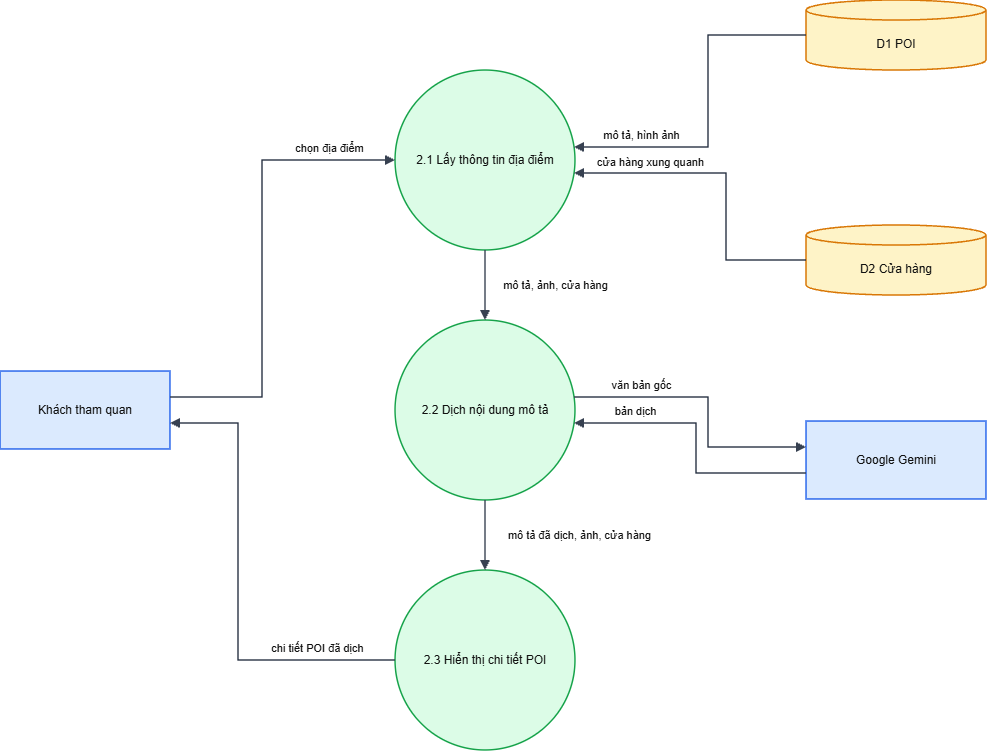

The diagram above was exported from draw.io. Its source (the exported page's mxGraphModel, read from the mxfile embedded in the PNG):
<mxGraphModel dx="1453" dy="793" grid="1" gridSize="10" guides="1" tooltips="1" connect="1" arrows="1" fold="1" page="1" pageScale="1" pageWidth="1654" pageHeight="1169" math="0" shadow="0">
  <root>
    <mxCell id="0" />
    <mxCell id="1" parent="0" />
    <mxCell id="KH" parent="1" style="whiteSpace=wrap;html=1;fontSize=12;fontColor=#111111;strokeWidth=1.5;rounded=0;fillColor=#dbeafe;strokeColor=#2563eb;" value="Khách tham quan" vertex="1">
      <mxGeometry height="78" width="170" x="40" y="411" as="geometry" />
    </mxCell>
    <mxCell id="a" parent="1" style="whiteSpace=wrap;html=1;fontSize=12;fontColor=#111111;strokeWidth=1.5;ellipse;fillColor=#dcfce7;strokeColor=#16a34a;" value="2.1 Lấy thông tin địa điểm" vertex="1">
      <mxGeometry height="180" width="180" x="435" y="110" as="geometry" />
    </mxCell>
    <mxCell id="b" parent="1" style="whiteSpace=wrap;html=1;fontSize=12;fontColor=#111111;strokeWidth=1.5;ellipse;fillColor=#dcfce7;strokeColor=#16a34a;" value="2.2 Dịch nội dung mô tả" vertex="1">
      <mxGeometry height="180" width="180" x="435" y="360" as="geometry" />
    </mxCell>
    <mxCell id="c" parent="1" style="whiteSpace=wrap;html=1;fontSize=12;fontColor=#111111;strokeWidth=1.5;ellipse;fillColor=#dcfce7;strokeColor=#16a34a;" value="2.3 Hiển thị chi tiết POI" vertex="1">
      <mxGeometry height="180" width="180" x="435" y="610" as="geometry" />
    </mxCell>
    <mxCell id="D1" parent="1" style="whiteSpace=wrap;html=1;fontSize=12;fontColor=#111111;strokeWidth=1.5;shape=cylinder3;boundedLbl=1;backgroundOutline=1;size=10;fillColor=#fef3c7;strokeColor=#d97706;" value="D1 POI" vertex="1">
      <mxGeometry height="70" width="180" x="846" y="40" as="geometry" />
    </mxCell>
    <mxCell id="D2" parent="1" style="whiteSpace=wrap;html=1;fontSize=12;fontColor=#111111;strokeWidth=1.5;shape=cylinder3;boundedLbl=1;backgroundOutline=1;size=10;fillColor=#fef3c7;strokeColor=#d97706;" value="D2 Cửa hàng" vertex="1">
      <mxGeometry height="70" width="180" x="846" y="265" as="geometry" />
    </mxCell>
    <mxCell id="AI" parent="1" style="whiteSpace=wrap;html=1;fontSize=12;fontColor=#111111;strokeWidth=1.5;rounded=0;fillColor=#dbeafe;strokeColor=#2563eb;" value="Google Gemini" vertex="1">
      <mxGeometry height="78" width="180" x="846" y="461" as="geometry" />
    </mxCell>
    <mxCell id="e0" edge="1" parent="1" source="KH" style="html=1;edgeStyle=none;rounded=0;endArrow=block;endFill=1;strokeColor=#374151;strokeWidth=1.5;fontSize=11;fontColor=#111111;labelBackgroundColor=none;exitX=1.0000;exitY=0.3333;exitPerimeter=0;entryX=0.0000;entryY=0.5000;entryPerimeter=0;" target="a" value="chọn địa điểm">
      <mxGeometry relative="1" as="geometry">
        <mxPoint x="66.5" y="-110" as="offset" />
        <Array as="points">
          <mxPoint x="302" y="437" />
          <mxPoint x="302" y="200" />
        </Array>
      </mxGeometry>
    </mxCell>
    <mxCell id="e1" edge="1" parent="1" source="D1" style="html=1;edgeStyle=none;rounded=0;endArrow=block;endFill=1;strokeColor=#374151;strokeWidth=1.5;fontSize=11;fontColor=#111111;labelBackgroundColor=none;exitX=0.0000;exitY=0.5000;exitPerimeter=0;entryX=0.9948;entryY=0.4278;entryPerimeter=0;" target="a" value="mô tả, hình ảnh">
      <mxGeometry relative="1" as="geometry">
        <mxPoint x="-67" y="26" as="offset" />
        <Array as="points">
          <mxPoint x="748" y="75" />
          <mxPoint x="748" y="187" />
        </Array>
      </mxGeometry>
    </mxCell>
    <mxCell id="e2" edge="1" parent="1" source="D2" style="html=1;edgeStyle=none;rounded=0;endArrow=block;endFill=1;strokeColor=#374151;strokeWidth=1.5;fontSize=11;fontColor=#111111;labelBackgroundColor=none;exitX=0.0000;exitY=0.5000;exitPerimeter=0;entryX=0.9948;entryY=0.5722;entryPerimeter=0;" target="a" value="cửa hàng xung quanh">
      <mxGeometry relative="1" as="geometry">
        <mxPoint x="-76" y="-19.5" as="offset" />
        <Array as="points">
          <mxPoint x="766" y="300" />
          <mxPoint x="766" y="213" />
        </Array>
      </mxGeometry>
    </mxCell>
    <mxCell id="e3" edge="1" parent="1" source="a" style="html=1;edgeStyle=none;rounded=0;endArrow=block;endFill=1;strokeColor=#374151;strokeWidth=1.5;fontSize=11;fontColor=#111111;labelBackgroundColor=none;exitX=0.5000;exitY=1.0000;exitPerimeter=0;entryX=0.5000;entryY=0.0000;entryPerimeter=0;" target="b" value="mô tả, ảnh, cửa hàng">
      <mxGeometry relative="1" as="geometry">
        <mxPoint x="70" as="offset" />
      </mxGeometry>
    </mxCell>
    <mxCell id="e4" edge="1" parent="1" source="b" style="html=1;edgeStyle=none;rounded=0;endArrow=block;endFill=1;strokeColor=#374151;strokeWidth=1.5;fontSize=11;fontColor=#111111;labelBackgroundColor=none;exitX=0.9948;exitY=0.4278;exitPerimeter=0;entryX=0.0000;entryY=0.3333;entryPerimeter=0;" target="AI" value="văn bản gốc">
      <mxGeometry relative="1" as="geometry">
        <mxPoint x="-67" y="-19" as="offset" />
        <Array as="points">
          <mxPoint x="748" y="437" />
          <mxPoint x="748" y="487" />
        </Array>
      </mxGeometry>
    </mxCell>
    <mxCell id="e5" edge="1" parent="1" source="AI" style="html=1;edgeStyle=none;rounded=0;endArrow=block;endFill=1;strokeColor=#374151;strokeWidth=1.5;fontSize=11;fontColor=#111111;labelBackgroundColor=none;exitX=0.0000;exitY=0.6667;exitPerimeter=0;entryX=0.9948;entryY=0.5722;entryPerimeter=0;" target="b" value="bản dịch">
      <mxGeometry relative="1" as="geometry">
        <mxPoint x="-61" y="-31" as="offset" />
        <Array as="points">
          <mxPoint x="736" y="513" />
          <mxPoint x="736" y="463" />
        </Array>
      </mxGeometry>
    </mxCell>
    <mxCell id="e6" edge="1" parent="1" source="b" style="html=1;edgeStyle=none;rounded=0;endArrow=block;endFill=1;strokeColor=#374151;strokeWidth=1.5;fontSize=11;fontColor=#111111;labelBackgroundColor=none;exitX=0.5000;exitY=1.0000;exitPerimeter=0;entryX=0.5000;entryY=0.0000;entryPerimeter=0;" target="c" value="mô tả đã dịch, ảnh, cửa hàng">
      <mxGeometry relative="1" as="geometry">
        <mxPoint x="94" as="offset" />
      </mxGeometry>
    </mxCell>
    <mxCell id="e7" edge="1" parent="1" source="c" style="html=1;edgeStyle=none;rounded=0;endArrow=block;endFill=1;strokeColor=#374151;strokeWidth=1.5;fontSize=11;fontColor=#111111;labelBackgroundColor=none;exitX=0.0000;exitY=0.5000;exitPerimeter=0;entryX=1.0000;entryY=0.6667;entryPerimeter=0;" target="KH" value="chi tiết POI đã dịch">
      <mxGeometry relative="1" as="geometry">
        <mxPoint x="78.5" y="62" as="offset" />
        <Array as="points">
          <mxPoint x="278" y="700" />
          <mxPoint x="278" y="463" />
        </Array>
      </mxGeometry>
    </mxCell>
  </root>
</mxGraphModel>